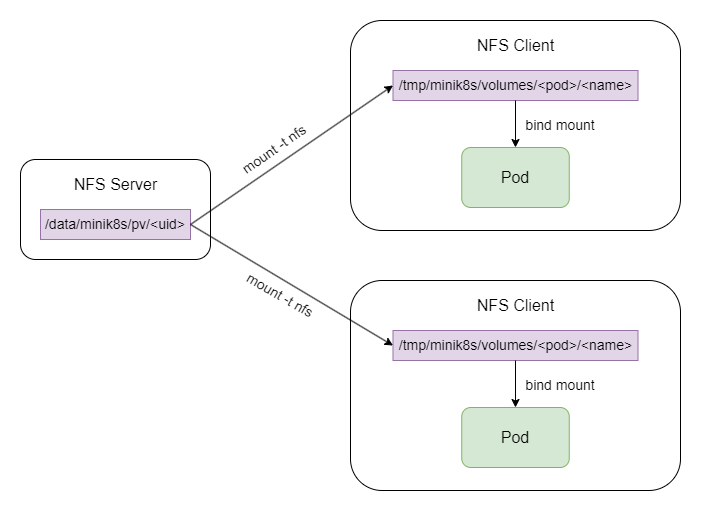

The diagram above was exported from draw.io. Its source (the exported page's mxGraphModel, read from the mxfile embedded in the PNG):
<mxGraphModel dx="1221" dy="823" grid="1" gridSize="10" guides="1" tooltips="1" connect="1" arrows="1" fold="1" page="1" pageScale="1" pageWidth="827" pageHeight="1169" math="0" shadow="0">
  <root>
    <mxCell id="0" />
    <mxCell id="1" parent="0" />
    <mxCell id="qzf4hZeIprZa6yRvZ4Aa-1" value="" style="rounded=1;whiteSpace=wrap;html=1;" vertex="1" parent="1">
      <mxGeometry x="140" y="379" width="190" height="100" as="geometry" />
    </mxCell>
    <mxCell id="qzf4hZeIprZa6yRvZ4Aa-2" value="&lt;font style=&quot;font-size: 16px;&quot;&gt;NFS Server&lt;/font&gt;" style="text;html=1;align=center;verticalAlign=middle;whiteSpace=wrap;rounded=0;" vertex="1" parent="1">
      <mxGeometry x="177.5" y="389" width="115" height="30" as="geometry" />
    </mxCell>
    <mxCell id="qzf4hZeIprZa6yRvZ4Aa-3" value="&lt;font style=&quot;font-size: 14px;&quot;&gt;/data/minik8s/pv/&amp;lt;uid&amp;gt;&lt;/font&gt;" style="rounded=0;whiteSpace=wrap;html=1;fillColor=#e1d5e7;strokeColor=#9673a6;" vertex="1" parent="1">
      <mxGeometry x="160" y="429" width="150" height="30" as="geometry" />
    </mxCell>
    <mxCell id="qzf4hZeIprZa6yRvZ4Aa-4" value="" style="rounded=1;whiteSpace=wrap;html=1;" vertex="1" parent="1">
      <mxGeometry x="470" y="240" width="330" height="210" as="geometry" />
    </mxCell>
    <mxCell id="qzf4hZeIprZa6yRvZ4Aa-5" value="&lt;font style=&quot;font-size: 16px;&quot;&gt;NFS Client&lt;/font&gt;" style="text;html=1;align=center;verticalAlign=middle;whiteSpace=wrap;rounded=0;" vertex="1" parent="1">
      <mxGeometry x="577.5" y="250" width="115" height="30" as="geometry" />
    </mxCell>
    <mxCell id="qzf4hZeIprZa6yRvZ4Aa-6" value="&lt;font style=&quot;font-size: 14px;&quot;&gt;/tmp/minik8s/volumes/&amp;lt;pod&amp;gt;/&amp;lt;name&amp;gt;&lt;/font&gt;" style="rounded=0;whiteSpace=wrap;html=1;fillColor=#e1d5e7;strokeColor=#9673a6;" vertex="1" parent="1">
      <mxGeometry x="512.5" y="290" width="245" height="30" as="geometry" />
    </mxCell>
    <mxCell id="qzf4hZeIprZa6yRvZ4Aa-7" value="&lt;font style=&quot;font-size: 16px;&quot;&gt;Pod&lt;/font&gt;" style="rounded=1;whiteSpace=wrap;html=1;fillColor=#d5e8d4;strokeColor=#82b366;" vertex="1" parent="1">
      <mxGeometry x="581.25" y="367" width="107.5" height="60" as="geometry" />
    </mxCell>
    <mxCell id="qzf4hZeIprZa6yRvZ4Aa-8" value="" style="endArrow=classic;html=1;rounded=0;exitX=1;exitY=0.5;exitDx=0;exitDy=0;entryX=0;entryY=0.5;entryDx=0;entryDy=0;" edge="1" parent="1" source="qzf4hZeIprZa6yRvZ4Aa-3" target="qzf4hZeIprZa6yRvZ4Aa-6">
      <mxGeometry width="50" height="50" relative="1" as="geometry">
        <mxPoint x="464" y="540" as="sourcePoint" />
        <mxPoint x="414" y="450" as="targetPoint" />
      </mxGeometry>
    </mxCell>
    <mxCell id="qzf4hZeIprZa6yRvZ4Aa-9" value="&lt;font style=&quot;font-size: 14px;&quot;&gt;mount -t nfs&lt;/font&gt;" style="text;html=1;align=center;verticalAlign=middle;whiteSpace=wrap;rounded=0;rotation=-35;" vertex="1" parent="1">
      <mxGeometry x="324" y="354" width="140" height="30" as="geometry" />
    </mxCell>
    <mxCell id="qzf4hZeIprZa6yRvZ4Aa-10" value="" style="endArrow=classic;html=1;rounded=0;exitX=0.5;exitY=1;exitDx=0;exitDy=0;" edge="1" parent="1" source="qzf4hZeIprZa6yRvZ4Aa-6" target="qzf4hZeIprZa6yRvZ4Aa-7">
      <mxGeometry width="50" height="50" relative="1" as="geometry">
        <mxPoint x="701.462857142857" y="360" as="sourcePoint" />
        <mxPoint x="700" y="500" as="targetPoint" />
      </mxGeometry>
    </mxCell>
    <mxCell id="qzf4hZeIprZa6yRvZ4Aa-11" value="&lt;font style=&quot;font-size: 14px;&quot;&gt;bind mount&lt;/font&gt;" style="text;html=1;align=center;verticalAlign=middle;whiteSpace=wrap;rounded=0;" vertex="1" parent="1">
      <mxGeometry x="630" y="330" width="100" height="30" as="geometry" />
    </mxCell>
    <mxCell id="qzf4hZeIprZa6yRvZ4Aa-12" value="" style="rounded=1;whiteSpace=wrap;html=1;" vertex="1" parent="1">
      <mxGeometry x="470" y="500" width="330" height="210" as="geometry" />
    </mxCell>
    <mxCell id="qzf4hZeIprZa6yRvZ4Aa-13" value="&lt;font style=&quot;font-size: 16px;&quot;&gt;NFS Client&lt;/font&gt;" style="text;html=1;align=center;verticalAlign=middle;whiteSpace=wrap;rounded=0;" vertex="1" parent="1">
      <mxGeometry x="577.5" y="510" width="115" height="30" as="geometry" />
    </mxCell>
    <mxCell id="qzf4hZeIprZa6yRvZ4Aa-14" value="&lt;font style=&quot;font-size: 14px;&quot;&gt;/tmp/minik8s/volumes/&amp;lt;pod&amp;gt;/&amp;lt;name&amp;gt;&lt;/font&gt;" style="rounded=0;whiteSpace=wrap;html=1;fillColor=#e1d5e7;strokeColor=#9673a6;" vertex="1" parent="1">
      <mxGeometry x="512.5" y="550" width="245" height="30" as="geometry" />
    </mxCell>
    <mxCell id="qzf4hZeIprZa6yRvZ4Aa-15" value="&lt;font style=&quot;font-size: 16px;&quot;&gt;Pod&lt;/font&gt;" style="rounded=1;whiteSpace=wrap;html=1;fillColor=#d5e8d4;strokeColor=#82b366;" vertex="1" parent="1">
      <mxGeometry x="581.25" y="627" width="107.5" height="60" as="geometry" />
    </mxCell>
    <mxCell id="qzf4hZeIprZa6yRvZ4Aa-16" value="" style="endArrow=classic;html=1;rounded=0;exitX=0.5;exitY=1;exitDx=0;exitDy=0;" edge="1" parent="1" source="qzf4hZeIprZa6yRvZ4Aa-14" target="qzf4hZeIprZa6yRvZ4Aa-15">
      <mxGeometry width="50" height="50" relative="1" as="geometry">
        <mxPoint x="701.462857142857" y="620" as="sourcePoint" />
        <mxPoint x="700" y="760" as="targetPoint" />
      </mxGeometry>
    </mxCell>
    <mxCell id="qzf4hZeIprZa6yRvZ4Aa-17" value="&lt;font style=&quot;font-size: 14px;&quot;&gt;bind mount&lt;/font&gt;" style="text;html=1;align=center;verticalAlign=middle;whiteSpace=wrap;rounded=0;" vertex="1" parent="1">
      <mxGeometry x="630" y="590" width="100" height="30" as="geometry" />
    </mxCell>
    <mxCell id="qzf4hZeIprZa6yRvZ4Aa-18" value="" style="endArrow=classic;html=1;rounded=0;exitX=1;exitY=0.5;exitDx=0;exitDy=0;entryX=0;entryY=0.5;entryDx=0;entryDy=0;" edge="1" parent="1" source="qzf4hZeIprZa6yRvZ4Aa-3" target="qzf4hZeIprZa6yRvZ4Aa-14">
      <mxGeometry width="50" height="50" relative="1" as="geometry">
        <mxPoint x="320" y="495" as="sourcePoint" />
        <mxPoint x="523" y="315" as="targetPoint" />
      </mxGeometry>
    </mxCell>
    <mxCell id="qzf4hZeIprZa6yRvZ4Aa-19" value="&lt;font style=&quot;font-size: 14px;&quot;&gt;mount -t nfs&lt;/font&gt;" style="text;html=1;align=center;verticalAlign=middle;whiteSpace=wrap;rounded=0;rotation=30;" vertex="1" parent="1">
      <mxGeometry x="330" y="500" width="140" height="30" as="geometry" />
    </mxCell>
  </root>
</mxGraphModel>